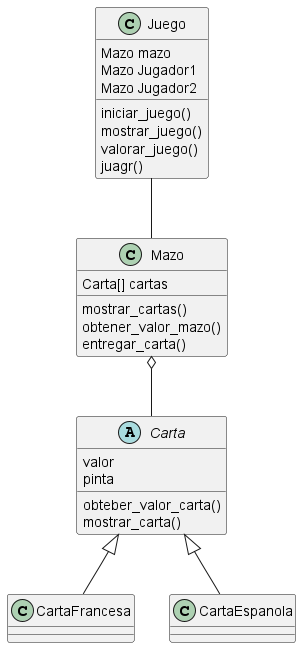

The diagram above was rendered by PlantUML. Its source (embedded in the PNG):
@startuml


abstract Carta

Carta <|-- CartaFrancesa
Carta <|-- CartaEspanola

Mazo o-- Carta
Juego -- Mazo

Juego : iniciar_juego()
Juego : mostrar_juego()
Juego : valorar_juego()
Juego : juagr()
Juego : Mazo mazo
Juego : Mazo Jugador1
Juego : Mazo Jugador2

Carta : valor
Carta : pinta
Carta : obteber_valor_carta()
Carta : mostrar_carta()

Mazo : Carta[] cartas
Mazo : mostrar_cartas()
Mazo : obtener_valor_mazo()
Mazo : entregar_carta()

@enduml